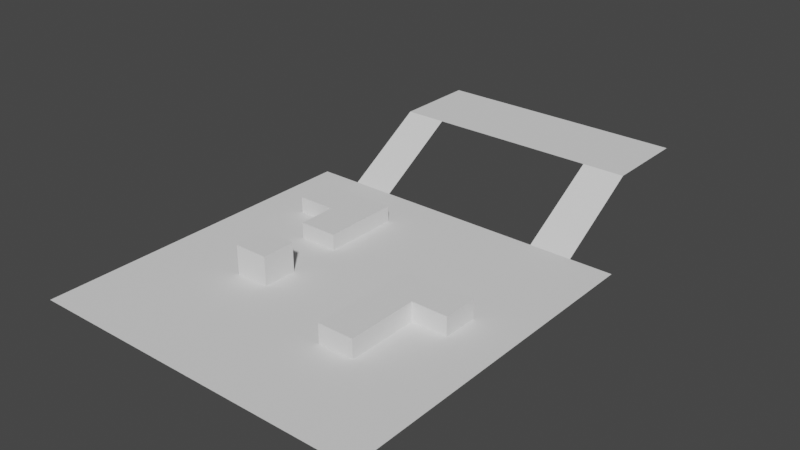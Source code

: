 # Source: map.blend  (saved by Blender 3.2.14; exported with 4.5.12 LTS)
import bpy
from mathutils import Matrix  # noqa: F401  (used for matrix-valued properties, if any)

bpy.ops.wm.read_factory_settings(use_empty=True)
scene = bpy.context.scene
scene.name = 'Scene'

# ---- world
world_world = bpy.data.worlds.new('World'); scene.world = world_world
world_world.use_nodes = True; world_world.node_tree.nodes.clear()
_N = world_world.node_tree.nodes; _L = world_world.node_tree.links
n0 = _N.new('ShaderNodeOutputWorld'); n0.name = 'World Output'; n0.location = (300, 300)
n1 = _N.new('ShaderNodeBackground'); n1.name = 'Background'; n1.location = (10, 300)
n1.inputs[0].default_value = (0.05088, 0.05088, 0.05088, 1.0)
_L.new(n1.outputs[0], n0.inputs[0])
n0.is_active_output = True
world_world.color = (0.05088, 0.05088, 0.05088)
world_world.use_sun_shadow = False
world_world.sun_shadow_jitter_overblur = 0.0

# ---- meshes
me_navmesh_001 = bpy.data.meshes.new('Navmesh.001')
me_navmesh_001.from_pydata([(-9.929, 7.827, 0.0), (-2.679, -2.424, 0.0), (10.07, 7.827, 0.0), (10.07, -12.17, 0.0), (5.071, 7.827, 0.0), (-4.678, -2.424, 0.0), (5.071, -2.304, 0.0), (-4.929, 2.827, 0.0), (-7.429, 7.827, 0.0), (1.321, 7.827, 0.0), (-2.666, 5.09, 0.0), (-4.929, 7.827, -3.357e-08), (-9.929, -12.17, 0.0), (10.07, -3.736, 0.0), (7.571, 7.827, 0.0), (2.965, -0.1985, 0.0), (-2.679, -4.423, 0.0), (-4.678, -4.423, 0.0), (-4.929, 0.5643, 0.0), (-7.192, 2.827, 0.0), (7.177, -0.1985, 0.0), (-2.666, 0.5643, 0.0), (-7.192, 5.09, 0.0), (5.071, -6.516, 0.0), (2.965, -6.516, 0.0), (7.177, -2.304, 0.0), (-4.929, 14.05, 0.0), (-7.429, 12.83, 3.067), (-4.929, 12.83, 3.067), (-4.929, 15.17, 0.0), (-4.929, 16.29, 0.0), (5.071, 7.827, 0.0), (7.571, 7.827, 0.0), (5.071, 12.83, 3.067), (7.571, 12.83, 3.067), (7.571, 17.83, 3.067), (-7.429, 17.83, 3.067), (-2.679, -2.424, 1.696), (-4.678, -2.424, 1.696), (-2.679, -4.423, 1.696), (-4.678, -4.423, 1.696), (-4.929, 2.827, 0.9341), (-2.666, 5.09, 0.9341), (-4.929, 0.5643, 0.9341), (-7.192, 2.827, 0.9341), (-2.666, 0.5643, 0.9341), (-7.192, 5.09, 0.9341), (5.071, -2.304, 1.127), (2.965, -0.1985, 1.127), (7.177, -0.1985, 1.127), (5.071, -6.516, 1.127), (2.965, -6.516, 1.127), (7.177, -2.304, 1.127)], [(29, 30), (26, 29)], [(2, 14, 20), (10, 8, 22), (15, 10, 21), (20, 9, 15), (13, 20, 25), (15, 9, 10), (1, 18, 5), (22, 0, 12), (3, 17, 12), (24, 1, 16), (25, 6, 23), (13, 25, 23), (28, 36, 27), (11, 27, 8), (4, 32, 31), (32, 33, 31), (34, 35, 33), (36, 33, 35), (10, 9, 11), (10, 11, 8), (18, 7, 19), (20, 4, 9), (13, 2, 20), (1, 21, 18), (1, 15, 21), (18, 19, 12), (5, 18, 12), (22, 8, 0), (19, 22, 12), (3, 16, 17), (17, 5, 12), (3, 13, 23), (3, 24, 16), (3, 23, 24), (24, 15, 1), (20, 14, 4), (11, 28, 27), (4, 14, 32), (32, 34, 33), (36, 28, 33), (17, 16, 39, 40), (5, 17, 40, 38), (1, 5, 38, 37), (16, 1, 37, 39), (37, 38, 40, 39), (10, 22, 46, 42), (7, 18, 43, 41), (19, 7, 41, 44), (22, 19, 44, 46), (21, 10, 42, 45), (18, 21, 45, 43), (41, 43, 45, 42, 46, 44), (23, 6, 47, 50), (24, 23, 50, 51), (20, 15, 48, 49), (6, 25, 52, 47), (15, 24, 51, 48), (25, 20, 49, 52), (50, 47, 52, 49, 48, 51)])
_uv = me_navmesh_001.uv_layers.new(name='UV 贴图')
_uv.uv.foreach_set('vector', [1.0, 1.0, 0.875, 1.0, 0.875, 0.625, 0.375, 0.875, 0.125, 1.0, 0.125, 0.875, 0.625, 0.625, 0.375, 0.875, 0.375, 0.625, 0.875, 0.625, 0.5625, 1.0, 0.625, 0.625, 1.0, 0.4219, 0.875, 0.625, 0.875, 0.5, 0.625, 0.625, 0.5625, 1.0, 0.375, 0.875, 0.375, 0.5, 0.25, 0.625, 0.25, 0.5, 0.125, 0.875, 0.0, 1.0, 0.0, 0.0, 1.0, 0.0, 0.25, 0.375, 0.0, 0.0, 0.625, 0.25, 0.375, 0.5, 0.375, 0.375, 0.875, 0.5, 0.75, 0.5, 0.75, 0.25, 1.0, 0.4219, 0.875, 0.5, 0.75, 0.25, 0.25, 1.0, 0.125, 1.0, 0.125, 1.0, 0.25, 1.0, 0.125, 1.0, 0.125, 1.0, 0.75, 1.0, 0.875, 1.0, 0.75, 1.0, 0.875, 1.0, 0.75, 1.0, 0.75, 1.0, 0.875, 1.0, 0.875, 1.0, 0.75, 1.0, 0.125, 1.0, 0.75, 1.0, 0.875, 1.0, 0.375, 0.875, 0.5625, 1.0, 0.25, 1.0, 0.375, 0.875, 0.25, 1.0, 0.125, 1.0, 0.25, 0.625, 0.25, 0.75, 0.125, 0.75, 0.875, 0.625, 0.75, 1.0, 0.5625, 1.0, 1.0, 0.4219, 1.0, 1.0, 0.875, 0.625, 0.375, 0.5, 0.375, 0.625, 0.25, 0.625, 0.375, 0.5, 0.625, 0.625, 0.375, 0.625, 0.25, 0.625, 0.125, 0.75, 0.0, 0.0, 0.25, 0.5, 0.25, 0.625, 0.0, 0.0, 0.125, 0.875, 0.125, 1.0, 0.0, 1.0, 0.125, 0.75, 0.125, 0.875, 0.0, 0.0, 1.0, 0.0, 0.375, 0.375, 0.25, 0.375, 0.25, 0.375, 0.25, 0.5, 0.0, 0.0, 1.0, 0.0, 1.0, 0.4219, 0.75, 0.25, 1.0, 0.0, 0.625, 0.25, 0.375, 0.375, 1.0, 0.0, 0.75, 0.25, 0.625, 0.25, 0.625, 0.25, 0.625, 0.625, 0.375, 0.5, 0.875, 0.625, 0.875, 1.0, 0.75, 1.0, 0.25, 1.0, 0.25, 1.0, 0.125, 1.0, 0.75, 1.0, 0.875, 1.0, 0.875, 1.0, 0.875, 1.0, 0.875, 1.0, 0.75, 1.0, 0.125, 1.0, 0.25, 1.0, 0.75, 1.0, 0.25, 0.375, 0.375, 0.375, 0.375, 0.375, 0.25, 0.375, 0.25, 0.5, 0.25, 0.375, 0.25, 0.375, 0.25, 0.5, 0.375, 0.5, 0.25, 0.5, 0.25, 0.5, 0.375, 0.5, 0.375, 0.375, 0.375, 0.5, 0.375, 0.5, 0.375, 0.375, 0.375, 0.5, 0.25, 0.5, 0.25, 0.375, 0.375, 0.375, 0.375, 0.875, 0.125, 0.875, 0.125, 0.875, 0.375, 0.875, 0.25, 0.75, 0.25, 0.625, 0.25, 0.625, 0.25, 0.75, 0.125, 0.75, 0.25, 0.75, 0.25, 0.75, 0.125, 0.75, 0.125, 0.875, 0.125, 0.75, 0.125, 0.75, 0.125, 0.875, 0.375, 0.625, 0.375, 0.875, 0.375, 0.875, 0.375, 0.625, 0.25, 0.625, 0.375, 0.625, 0.375, 0.625, 0.25, 0.625, 0.25, 0.75, 0.25, 0.625, 0.375, 0.625, 0.375, 0.875, 0.125, 0.875, 0.125, 0.75, 0.75, 0.25, 0.75, 0.5, 0.75, 0.5, 0.75, 0.25, 0.625, 0.25, 0.75, 0.25, 0.75, 0.25, 0.625, 0.25, 0.875, 0.625, 0.625, 0.625, 0.625, 0.625, 0.875, 0.625, 0.75, 0.5, 0.875, 0.5, 0.875, 0.5, 0.75, 0.5, 0.625, 0.625, 0.625, 0.25, 0.625, 0.25, 0.625, 0.625, 0.875, 0.5, 0.875, 0.625, 0.875, 0.625, 0.875, 0.5, 0.75, 0.25, 0.75, 0.5, 0.875, 0.5, 0.875, 0.625, 0.625, 0.625, 0.625, 0.25])
me_navmesh_001.update()

# ---- objects
ob_navmesh = bpy.data.objects.new('Navmesh', me_navmesh_001)

# ---- transforms, parenting, visibility, modifiers, constraints
ob_navmesh.location = (0.0, 0.0, 0.0)
ob_navmesh.rotation_mode = 'QUATERNION'
ob_navmesh.rotation_quaternion = (1.0, 0.0, 0.0, 0.0)

# ---- collection membership
scene.collection.objects.link(ob_navmesh)

# ---- scene / render settings (as saved in the file)
scene.frame_start = 1; scene.frame_end = 250; scene.frame_set(1)
scene.render.engine = 'BLENDER_EEVEE_NEXT'
scene.cycles.sampling_pattern = 'TABULATED_SOBOL'
scene.cycles.use_light_tree = False
scene.view_settings.view_transform = 'Filmic'
bpy.context.view_layer.update()

# ---- added for rendering (the .blend has no active camera and no usable light): camera, sun
cam_auto = bpy.data.cameras.new('AutoCamera')
cam_auto.lens = 50.0
cam_auto.sensor_width = 36.0
cam_auto.clip_end = 1000.0
ob_auto_camera = bpy.data.objects.new('AutoCamera', cam_auto)
scene.collection.objects.link(ob_auto_camera)
ob_auto_camera.location = (33.551, -37.349, 28.3175)
ob_auto_camera.rotation_euler = (1.09748, -7.21219e-08, 0.694738)
scene.camera = ob_auto_camera
light_auto_sun = bpy.data.lights.new('AutoSun', 'SUN')
light_auto_sun.energy = 3.0
light_auto_sun.angle = 0.0523599
ob_auto_sun = bpy.data.objects.new('AutoSun', light_auto_sun)
scene.collection.objects.link(ob_auto_sun)
ob_auto_sun.rotation_euler = (0.872665, 0.174533, 0.523599)
bpy.context.view_layer.update()

